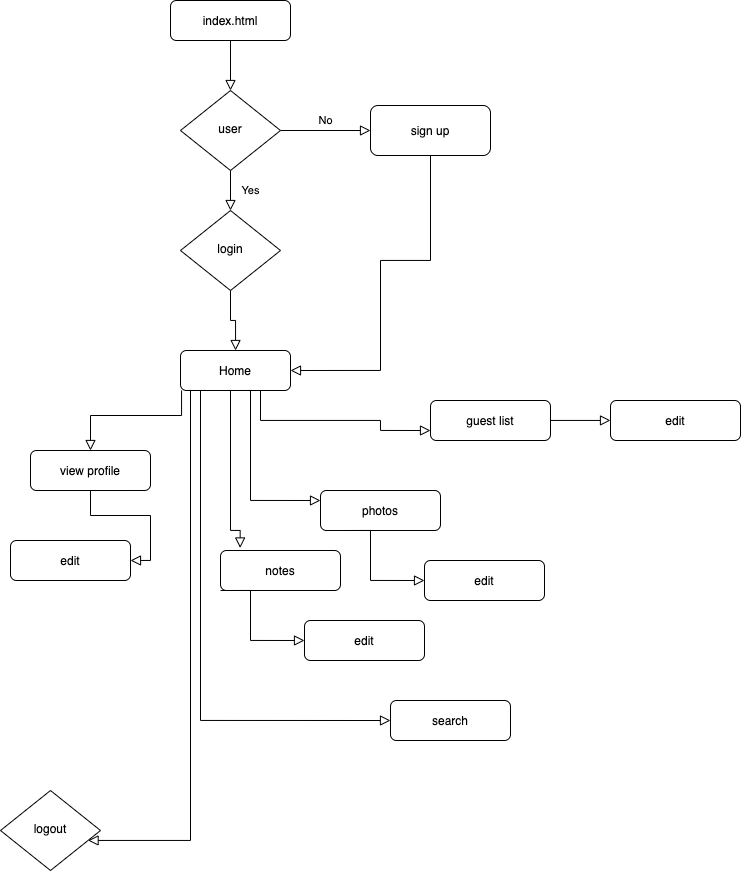

The diagram above was exported from draw.io. Its source (the exported page's mxGraphModel, read from the mxfile embedded in the PNG):
<mxGraphModel dx="2002" dy="909" grid="1" gridSize="10" guides="1" tooltips="1" connect="1" arrows="1" fold="1" page="1" pageScale="1" pageWidth="827" pageHeight="1169" math="0" shadow="0">
  <root>
    <mxCell id="WIyWlLk6GJQsqaUBKTNV-0" />
    <mxCell id="WIyWlLk6GJQsqaUBKTNV-1" parent="WIyWlLk6GJQsqaUBKTNV-0" />
    <mxCell id="WIyWlLk6GJQsqaUBKTNV-2" value="" style="rounded=0;html=1;jettySize=auto;orthogonalLoop=1;fontSize=11;endArrow=block;endFill=0;endSize=8;strokeWidth=1;shadow=0;labelBackgroundColor=none;edgeStyle=orthogonalEdgeStyle;" parent="WIyWlLk6GJQsqaUBKTNV-1" source="WIyWlLk6GJQsqaUBKTNV-3" target="WIyWlLk6GJQsqaUBKTNV-6" edge="1">
      <mxGeometry relative="1" as="geometry" />
    </mxCell>
    <mxCell id="WIyWlLk6GJQsqaUBKTNV-3" value="index.html" style="rounded=1;whiteSpace=wrap;html=1;fontSize=12;glass=0;strokeWidth=1;shadow=0;" parent="WIyWlLk6GJQsqaUBKTNV-1" vertex="1">
      <mxGeometry x="160" y="80" width="120" height="40" as="geometry" />
    </mxCell>
    <mxCell id="WIyWlLk6GJQsqaUBKTNV-4" value="Yes" style="rounded=0;html=1;jettySize=auto;orthogonalLoop=1;fontSize=11;endArrow=block;endFill=0;endSize=8;strokeWidth=1;shadow=0;labelBackgroundColor=none;edgeStyle=orthogonalEdgeStyle;" parent="WIyWlLk6GJQsqaUBKTNV-1" source="WIyWlLk6GJQsqaUBKTNV-6" target="WIyWlLk6GJQsqaUBKTNV-10" edge="1">
      <mxGeometry y="20" relative="1" as="geometry">
        <mxPoint as="offset" />
      </mxGeometry>
    </mxCell>
    <mxCell id="WIyWlLk6GJQsqaUBKTNV-5" value="No" style="edgeStyle=orthogonalEdgeStyle;rounded=0;html=1;jettySize=auto;orthogonalLoop=1;fontSize=11;endArrow=block;endFill=0;endSize=8;strokeWidth=1;shadow=0;labelBackgroundColor=none;" parent="WIyWlLk6GJQsqaUBKTNV-1" source="WIyWlLk6GJQsqaUBKTNV-6" target="WIyWlLk6GJQsqaUBKTNV-7" edge="1">
      <mxGeometry y="10" relative="1" as="geometry">
        <mxPoint as="offset" />
      </mxGeometry>
    </mxCell>
    <mxCell id="WIyWlLk6GJQsqaUBKTNV-6" value="user" style="rhombus;whiteSpace=wrap;html=1;shadow=0;fontFamily=Helvetica;fontSize=12;align=center;strokeWidth=1;spacing=6;spacingTop=-4;" parent="WIyWlLk6GJQsqaUBKTNV-1" vertex="1">
      <mxGeometry x="170" y="170" width="100" height="80" as="geometry" />
    </mxCell>
    <mxCell id="WIyWlLk6GJQsqaUBKTNV-7" value="sign up" style="rounded=1;whiteSpace=wrap;html=1;fontSize=12;glass=0;strokeWidth=1;shadow=0;" parent="WIyWlLk6GJQsqaUBKTNV-1" vertex="1">
      <mxGeometry x="360" y="185" width="120" height="50" as="geometry" />
    </mxCell>
    <mxCell id="WIyWlLk6GJQsqaUBKTNV-8" value="" style="rounded=0;html=1;jettySize=auto;orthogonalLoop=1;fontSize=11;endArrow=block;endFill=0;endSize=8;strokeWidth=1;shadow=0;labelBackgroundColor=none;edgeStyle=orthogonalEdgeStyle;" parent="WIyWlLk6GJQsqaUBKTNV-1" source="WIyWlLk6GJQsqaUBKTNV-10" target="WIyWlLk6GJQsqaUBKTNV-11" edge="1">
      <mxGeometry x="0.3333" y="20" relative="1" as="geometry">
        <mxPoint as="offset" />
      </mxGeometry>
    </mxCell>
    <mxCell id="WIyWlLk6GJQsqaUBKTNV-10" value="login" style="rhombus;whiteSpace=wrap;html=1;shadow=0;fontFamily=Helvetica;fontSize=12;align=center;strokeWidth=1;spacing=6;spacingTop=-4;" parent="WIyWlLk6GJQsqaUBKTNV-1" vertex="1">
      <mxGeometry x="170" y="290" width="100" height="80" as="geometry" />
    </mxCell>
    <mxCell id="WIyWlLk6GJQsqaUBKTNV-11" value="Home" style="rounded=1;whiteSpace=wrap;html=1;fontSize=12;glass=0;strokeWidth=1;shadow=0;" parent="WIyWlLk6GJQsqaUBKTNV-1" vertex="1">
      <mxGeometry x="170" y="430" width="110" height="40" as="geometry" />
    </mxCell>
    <mxCell id="WIyWlLk6GJQsqaUBKTNV-12" value="view profile" style="rounded=1;whiteSpace=wrap;html=1;fontSize=12;glass=0;strokeWidth=1;shadow=0;" parent="WIyWlLk6GJQsqaUBKTNV-1" vertex="1">
      <mxGeometry x="20" y="530" width="120" height="40" as="geometry" />
    </mxCell>
    <mxCell id="P_-pDfQykqfPZYCiLH7h-4" value="" style="edgeStyle=orthogonalEdgeStyle;rounded=0;html=1;jettySize=auto;orthogonalLoop=1;fontSize=11;endArrow=block;endFill=0;endSize=8;strokeWidth=1;shadow=0;labelBackgroundColor=none;entryX=1;entryY=0.5;entryDx=0;entryDy=0;" edge="1" parent="WIyWlLk6GJQsqaUBKTNV-1" source="WIyWlLk6GJQsqaUBKTNV-7" target="WIyWlLk6GJQsqaUBKTNV-11">
      <mxGeometry y="10" relative="1" as="geometry">
        <mxPoint as="offset" />
        <mxPoint x="280" y="220" as="sourcePoint" />
        <mxPoint x="370" y="220" as="targetPoint" />
        <Array as="points">
          <mxPoint x="420" y="340" />
          <mxPoint x="370" y="340" />
          <mxPoint x="370" y="450" />
        </Array>
      </mxGeometry>
    </mxCell>
    <mxCell id="P_-pDfQykqfPZYCiLH7h-5" value="edit" style="rounded=1;whiteSpace=wrap;html=1;fontSize=12;glass=0;strokeWidth=1;shadow=0;" vertex="1" parent="WIyWlLk6GJQsqaUBKTNV-1">
      <mxGeometry y="620" width="120" height="40" as="geometry" />
    </mxCell>
    <mxCell id="P_-pDfQykqfPZYCiLH7h-6" value="guest list" style="rounded=1;whiteSpace=wrap;html=1;fontSize=12;glass=0;strokeWidth=1;shadow=0;" vertex="1" parent="WIyWlLk6GJQsqaUBKTNV-1">
      <mxGeometry x="420" y="480" width="120" height="40" as="geometry" />
    </mxCell>
    <mxCell id="P_-pDfQykqfPZYCiLH7h-7" value="" style="rounded=0;html=1;jettySize=auto;orthogonalLoop=1;fontSize=11;endArrow=block;endFill=0;endSize=8;strokeWidth=1;shadow=0;labelBackgroundColor=none;edgeStyle=orthogonalEdgeStyle;entryX=0.5;entryY=0;entryDx=0;entryDy=0;" edge="1" parent="WIyWlLk6GJQsqaUBKTNV-1" source="WIyWlLk6GJQsqaUBKTNV-11" target="WIyWlLk6GJQsqaUBKTNV-12">
      <mxGeometry x="0.3333" y="20" relative="1" as="geometry">
        <mxPoint as="offset" />
        <mxPoint x="270" y="510" as="sourcePoint" />
        <mxPoint x="200" y="530" as="targetPoint" />
        <Array as="points">
          <mxPoint x="171" y="495" />
          <mxPoint x="80" y="495" />
        </Array>
      </mxGeometry>
    </mxCell>
    <mxCell id="P_-pDfQykqfPZYCiLH7h-9" value="" style="rounded=0;html=1;jettySize=auto;orthogonalLoop=1;fontSize=11;endArrow=block;endFill=0;endSize=8;strokeWidth=1;shadow=0;labelBackgroundColor=none;edgeStyle=orthogonalEdgeStyle;entryX=1;entryY=0.5;entryDx=0;entryDy=0;exitX=0.5;exitY=1;exitDx=0;exitDy=0;" edge="1" parent="WIyWlLk6GJQsqaUBKTNV-1" source="WIyWlLk6GJQsqaUBKTNV-12" target="P_-pDfQykqfPZYCiLH7h-5">
      <mxGeometry x="0.3333" y="20" relative="1" as="geometry">
        <mxPoint as="offset" />
        <mxPoint x="219.32999999999998" y="600" as="sourcePoint" />
        <mxPoint x="219.32999999999998" y="660" as="targetPoint" />
      </mxGeometry>
    </mxCell>
    <mxCell id="P_-pDfQykqfPZYCiLH7h-11" value="photos" style="rounded=1;whiteSpace=wrap;html=1;fontSize=12;glass=0;strokeWidth=1;shadow=0;" vertex="1" parent="WIyWlLk6GJQsqaUBKTNV-1">
      <mxGeometry x="310" y="570" width="120" height="40" as="geometry" />
    </mxCell>
    <mxCell id="P_-pDfQykqfPZYCiLH7h-12" value="edit" style="rounded=1;whiteSpace=wrap;html=1;fontSize=12;glass=0;strokeWidth=1;shadow=0;" vertex="1" parent="WIyWlLk6GJQsqaUBKTNV-1">
      <mxGeometry x="414" y="640" width="120" height="40" as="geometry" />
    </mxCell>
    <mxCell id="P_-pDfQykqfPZYCiLH7h-14" value="" style="rounded=0;html=1;jettySize=auto;orthogonalLoop=1;fontSize=11;endArrow=block;endFill=0;endSize=8;strokeWidth=1;shadow=0;labelBackgroundColor=none;edgeStyle=orthogonalEdgeStyle;exitX=0.75;exitY=1;exitDx=0;exitDy=0;entryX=0;entryY=0.75;entryDx=0;entryDy=0;" edge="1" parent="WIyWlLk6GJQsqaUBKTNV-1" source="WIyWlLk6GJQsqaUBKTNV-11" target="P_-pDfQykqfPZYCiLH7h-6">
      <mxGeometry x="0.3333" y="20" relative="1" as="geometry">
        <mxPoint as="offset" />
        <mxPoint x="230" y="480" as="sourcePoint" />
        <mxPoint x="230" y="555" as="targetPoint" />
        <Array as="points">
          <mxPoint x="250" y="500" />
          <mxPoint x="370" y="500" />
          <mxPoint x="370" y="510" />
        </Array>
      </mxGeometry>
    </mxCell>
    <mxCell id="P_-pDfQykqfPZYCiLH7h-15" value="edit" style="rounded=1;whiteSpace=wrap;html=1;fontSize=12;glass=0;strokeWidth=1;shadow=0;" vertex="1" parent="WIyWlLk6GJQsqaUBKTNV-1">
      <mxGeometry x="600" y="480" width="130" height="40" as="geometry" />
    </mxCell>
    <mxCell id="P_-pDfQykqfPZYCiLH7h-17" value="" style="rounded=0;html=1;jettySize=auto;orthogonalLoop=1;fontSize=11;endArrow=block;endFill=0;endSize=8;strokeWidth=1;shadow=0;labelBackgroundColor=none;edgeStyle=orthogonalEdgeStyle;" edge="1" parent="WIyWlLk6GJQsqaUBKTNV-1" target="P_-pDfQykqfPZYCiLH7h-15">
      <mxGeometry x="0.3333" y="20" relative="1" as="geometry">
        <mxPoint as="offset" />
        <mxPoint x="540" y="510" as="sourcePoint" />
        <mxPoint x="520" y="570" as="targetPoint" />
        <Array as="points">
          <mxPoint x="540" y="500" />
        </Array>
      </mxGeometry>
    </mxCell>
    <mxCell id="P_-pDfQykqfPZYCiLH7h-20" value="logout" style="rhombus;whiteSpace=wrap;html=1;shadow=0;fontFamily=Helvetica;fontSize=12;align=center;strokeWidth=1;spacing=6;spacingTop=-4;" vertex="1" parent="WIyWlLk6GJQsqaUBKTNV-1">
      <mxGeometry x="-10" y="870" width="100" height="80" as="geometry" />
    </mxCell>
    <mxCell id="P_-pDfQykqfPZYCiLH7h-21" value="" style="rounded=0;html=1;jettySize=auto;orthogonalLoop=1;fontSize=11;endArrow=block;endFill=0;endSize=8;strokeWidth=1;shadow=0;labelBackgroundColor=none;edgeStyle=orthogonalEdgeStyle;exitX=0.5;exitY=1;exitDx=0;exitDy=0;entryX=0;entryY=0.25;entryDx=0;entryDy=0;" edge="1" parent="WIyWlLk6GJQsqaUBKTNV-1" source="WIyWlLk6GJQsqaUBKTNV-11" target="P_-pDfQykqfPZYCiLH7h-11">
      <mxGeometry x="0.3333" y="20" relative="1" as="geometry">
        <mxPoint as="offset" />
        <mxPoint x="310" y="630" as="sourcePoint" />
        <mxPoint x="300" y="630" as="targetPoint" />
        <Array as="points">
          <mxPoint x="240" y="470" />
          <mxPoint x="240" y="580" />
        </Array>
      </mxGeometry>
    </mxCell>
    <mxCell id="P_-pDfQykqfPZYCiLH7h-22" value="" style="rounded=0;html=1;jettySize=auto;orthogonalLoop=1;fontSize=11;endArrow=block;endFill=0;endSize=8;strokeWidth=1;shadow=0;labelBackgroundColor=none;edgeStyle=orthogonalEdgeStyle;exitX=0.5;exitY=1;exitDx=0;exitDy=0;entryX=0;entryY=0.5;entryDx=0;entryDy=0;" edge="1" parent="WIyWlLk6GJQsqaUBKTNV-1" target="P_-pDfQykqfPZYCiLH7h-12">
      <mxGeometry x="0.3333" y="20" relative="1" as="geometry">
        <mxPoint as="offset" />
        <mxPoint x="330" y="610.0000000000001" as="sourcePoint" />
        <mxPoint x="420" y="720.0000000000001" as="targetPoint" />
        <Array as="points">
          <mxPoint x="360" y="610" />
          <mxPoint x="360" y="660" />
        </Array>
      </mxGeometry>
    </mxCell>
    <mxCell id="P_-pDfQykqfPZYCiLH7h-23" value="search" style="rounded=1;whiteSpace=wrap;html=1;fontSize=12;glass=0;strokeWidth=1;shadow=0;" vertex="1" parent="WIyWlLk6GJQsqaUBKTNV-1">
      <mxGeometry x="380" y="780" width="120" height="40" as="geometry" />
    </mxCell>
    <mxCell id="P_-pDfQykqfPZYCiLH7h-24" value="notes" style="rounded=1;whiteSpace=wrap;html=1;fontSize=12;glass=0;strokeWidth=1;shadow=0;" vertex="1" parent="WIyWlLk6GJQsqaUBKTNV-1">
      <mxGeometry x="210" y="630" width="120" height="40" as="geometry" />
    </mxCell>
    <mxCell id="P_-pDfQykqfPZYCiLH7h-25" value="" style="rounded=0;html=1;jettySize=auto;orthogonalLoop=1;fontSize=11;endArrow=block;endFill=0;endSize=8;strokeWidth=1;shadow=0;labelBackgroundColor=none;edgeStyle=orthogonalEdgeStyle;exitX=0.5;exitY=1;exitDx=0;exitDy=0;entryX=0;entryY=0.5;entryDx=0;entryDy=0;" edge="1" parent="WIyWlLk6GJQsqaUBKTNV-1">
      <mxGeometry x="0.3333" y="20" relative="1" as="geometry">
        <mxPoint as="offset" />
        <mxPoint x="210" y="670" as="sourcePoint" />
        <mxPoint x="294" y="720" as="targetPoint" />
        <Array as="points">
          <mxPoint x="240" y="670" />
          <mxPoint x="240" y="720" />
        </Array>
      </mxGeometry>
    </mxCell>
    <mxCell id="P_-pDfQykqfPZYCiLH7h-26" value="" style="rounded=0;html=1;jettySize=auto;orthogonalLoop=1;fontSize=11;endArrow=block;endFill=0;endSize=8;strokeWidth=1;shadow=0;labelBackgroundColor=none;edgeStyle=orthogonalEdgeStyle;entryX=0.164;entryY=-0.063;entryDx=0;entryDy=0;entryPerimeter=0;" edge="1" parent="WIyWlLk6GJQsqaUBKTNV-1" target="P_-pDfQykqfPZYCiLH7h-24">
      <mxGeometry x="0.3333" y="20" relative="1" as="geometry">
        <mxPoint as="offset" />
        <mxPoint x="215" y="470" as="sourcePoint" />
        <mxPoint x="230" y="610" as="targetPoint" />
        <Array as="points">
          <mxPoint x="220" y="470" />
          <mxPoint x="220" y="610" />
          <mxPoint x="230" y="610" />
        </Array>
      </mxGeometry>
    </mxCell>
    <mxCell id="P_-pDfQykqfPZYCiLH7h-27" value="edit" style="rounded=1;whiteSpace=wrap;html=1;fontSize=12;glass=0;strokeWidth=1;shadow=0;" vertex="1" parent="WIyWlLk6GJQsqaUBKTNV-1">
      <mxGeometry x="294" y="700" width="120" height="40" as="geometry" />
    </mxCell>
    <mxCell id="P_-pDfQykqfPZYCiLH7h-28" value="" style="rounded=0;html=1;jettySize=auto;orthogonalLoop=1;fontSize=11;endArrow=block;endFill=0;endSize=8;strokeWidth=1;shadow=0;labelBackgroundColor=none;edgeStyle=orthogonalEdgeStyle;" edge="1" parent="WIyWlLk6GJQsqaUBKTNV-1" target="P_-pDfQykqfPZYCiLH7h-20">
      <mxGeometry x="0.3333" y="20" relative="1" as="geometry">
        <mxPoint as="offset" />
        <mxPoint x="184.94" y="469.9999999999998" as="sourcePoint" />
        <mxPoint x="189.94" y="629.9999999999998" as="targetPoint" />
        <Array as="points">
          <mxPoint x="180" y="470" />
          <mxPoint x="180" y="920" />
        </Array>
      </mxGeometry>
    </mxCell>
    <mxCell id="P_-pDfQykqfPZYCiLH7h-29" value="" style="rounded=0;html=1;jettySize=auto;orthogonalLoop=1;fontSize=11;endArrow=block;endFill=0;endSize=8;strokeWidth=1;shadow=0;labelBackgroundColor=none;edgeStyle=orthogonalEdgeStyle;exitX=0.25;exitY=1;exitDx=0;exitDy=0;" edge="1" parent="WIyWlLk6GJQsqaUBKTNV-1" source="WIyWlLk6GJQsqaUBKTNV-11">
      <mxGeometry x="0.3333" y="20" relative="1" as="geometry">
        <mxPoint as="offset" />
        <mxPoint x="194.94000000000005" y="479.9999999999998" as="sourcePoint" />
        <mxPoint x="380" y="800" as="targetPoint" />
        <Array as="points">
          <mxPoint x="190" y="800" />
        </Array>
      </mxGeometry>
    </mxCell>
  </root>
</mxGraphModel>